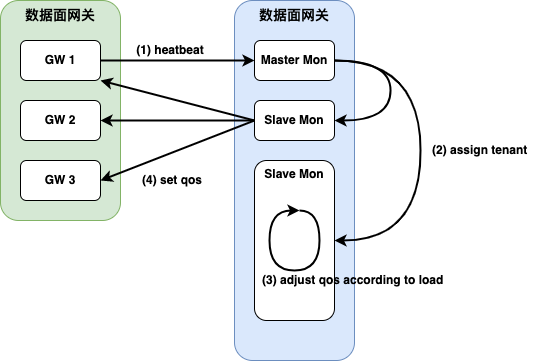

The diagram above was exported from draw.io. Its source (the exported page's mxGraphModel, read from the mxfile embedded in the PNG):
<mxGraphModel dx="1147" dy="514" grid="1" gridSize="10" guides="1" tooltips="1" connect="1" arrows="1" fold="1" page="1" pageScale="1" pageWidth="827" pageHeight="1169" math="0" shadow="0">
  <root>
    <mxCell id="0" />
    <mxCell id="1" parent="0" />
    <mxCell id="ruGXYi2yJR43gNTnaSuj-1" value="数据面网关" style="rounded=1;whiteSpace=wrap;html=1;fillColor=#d5e8d4;strokeColor=#82b366;verticalAlign=top;fontStyle=1;fontSize=14;" vertex="1" parent="1">
      <mxGeometry x="120" y="140" width="120" height="220" as="geometry" />
    </mxCell>
    <mxCell id="ruGXYi2yJR43gNTnaSuj-2" value="&lt;b style=&quot;font-size: 8px;&quot;&gt;&lt;font style=&quot;font-size: 8px;&quot;&gt;GW 1&lt;/font&gt;&lt;/b&gt;" style="rounded=1;whiteSpace=wrap;html=1;fontSize=8;" vertex="1" parent="1">
      <mxGeometry x="140" y="180" width="80" height="40" as="geometry" />
    </mxCell>
    <mxCell id="ruGXYi2yJR43gNTnaSuj-3" value="&lt;b style=&quot;font-size: 8px;&quot;&gt;&lt;font style=&quot;font-size: 8px;&quot;&gt;GW 2&lt;/font&gt;&lt;/b&gt;" style="rounded=1;whiteSpace=wrap;html=1;fontSize=8;" vertex="1" parent="1">
      <mxGeometry x="140" y="240" width="80" height="40" as="geometry" />
    </mxCell>
    <mxCell id="ruGXYi2yJR43gNTnaSuj-4" value="&lt;b style=&quot;font-size: 8px;&quot;&gt;&lt;font style=&quot;font-size: 8px;&quot;&gt;GW 3&lt;/font&gt;&lt;/b&gt;" style="rounded=1;whiteSpace=wrap;html=1;fontSize=8;" vertex="1" parent="1">
      <mxGeometry x="140" y="300" width="80" height="40" as="geometry" />
    </mxCell>
    <mxCell id="ruGXYi2yJR43gNTnaSuj-5" value="数据面网关" style="rounded=1;whiteSpace=wrap;html=1;fillColor=#dae8fc;strokeColor=#6c8ebf;verticalAlign=top;fontStyle=1;fontSize=14;" vertex="1" parent="1">
      <mxGeometry x="354" y="140" width="120" height="360" as="geometry" />
    </mxCell>
    <mxCell id="ruGXYi2yJR43gNTnaSuj-6" style="edgeStyle=orthogonalEdgeStyle;rounded=0;orthogonalLoop=1;jettySize=auto;html=1;exitX=1;exitY=0.5;exitDx=0;exitDy=0;entryX=1;entryY=0.5;entryDx=0;entryDy=0;curved=1;strokeWidth=2;" edge="1" parent="1" source="ruGXYi2yJR43gNTnaSuj-8" target="ruGXYi2yJR43gNTnaSuj-12">
      <mxGeometry relative="1" as="geometry">
        <Array as="points">
          <mxPoint x="510" y="200" />
          <mxPoint x="510" y="260" />
        </Array>
      </mxGeometry>
    </mxCell>
    <mxCell id="ruGXYi2yJR43gNTnaSuj-7" style="edgeStyle=orthogonalEdgeStyle;rounded=0;orthogonalLoop=1;jettySize=auto;html=1;exitX=1;exitY=0.5;exitDx=0;exitDy=0;entryX=1;entryY=0.5;entryDx=0;entryDy=0;strokeWidth=2;curved=1;" edge="1" parent="1" source="ruGXYi2yJR43gNTnaSuj-8" target="ruGXYi2yJR43gNTnaSuj-13">
      <mxGeometry relative="1" as="geometry">
        <Array as="points">
          <mxPoint x="540" y="200" />
          <mxPoint x="540" y="380" />
        </Array>
      </mxGeometry>
    </mxCell>
    <mxCell id="ruGXYi2yJR43gNTnaSuj-8" value="&lt;b&gt;Master Mon&lt;/b&gt;" style="rounded=1;whiteSpace=wrap;html=1;fontSize=8;" vertex="1" parent="1">
      <mxGeometry x="374" y="180" width="80" height="40" as="geometry" />
    </mxCell>
    <mxCell id="ruGXYi2yJR43gNTnaSuj-9" style="rounded=0;orthogonalLoop=1;jettySize=auto;html=1;exitX=0;exitY=0.5;exitDx=0;exitDy=0;entryX=1;entryY=1;entryDx=0;entryDy=0;strokeWidth=2;" edge="1" parent="1" source="ruGXYi2yJR43gNTnaSuj-12" target="ruGXYi2yJR43gNTnaSuj-2">
      <mxGeometry relative="1" as="geometry" />
    </mxCell>
    <mxCell id="ruGXYi2yJR43gNTnaSuj-10" style="edgeStyle=orthogonalEdgeStyle;rounded=0;orthogonalLoop=1;jettySize=auto;html=1;exitX=0;exitY=0.5;exitDx=0;exitDy=0;entryX=1;entryY=0.5;entryDx=0;entryDy=0;strokeWidth=2;" edge="1" parent="1" source="ruGXYi2yJR43gNTnaSuj-12" target="ruGXYi2yJR43gNTnaSuj-3">
      <mxGeometry relative="1" as="geometry" />
    </mxCell>
    <mxCell id="ruGXYi2yJR43gNTnaSuj-11" style="rounded=0;orthogonalLoop=1;jettySize=auto;html=1;exitX=0;exitY=0.5;exitDx=0;exitDy=0;entryX=1;entryY=0.5;entryDx=0;entryDy=0;strokeWidth=2;" edge="1" parent="1" source="ruGXYi2yJR43gNTnaSuj-12" target="ruGXYi2yJR43gNTnaSuj-4">
      <mxGeometry relative="1" as="geometry" />
    </mxCell>
    <mxCell id="ruGXYi2yJR43gNTnaSuj-12" value="&lt;b style=&quot;font-size: 8px;&quot;&gt;&lt;font style=&quot;font-size: 8px;&quot;&gt;Slave Mon&lt;/font&gt;&lt;/b&gt;" style="rounded=1;whiteSpace=wrap;html=1;fontSize=8;" vertex="1" parent="1">
      <mxGeometry x="374" y="240" width="80" height="40" as="geometry" />
    </mxCell>
    <mxCell id="ruGXYi2yJR43gNTnaSuj-13" value="&lt;b style=&quot;border-color: var(--border-color);&quot;&gt;Slave Mon&lt;/b&gt;" style="rounded=1;whiteSpace=wrap;html=1;fontSize=8;verticalAlign=top;" vertex="1" parent="1">
      <mxGeometry x="374" y="300" width="80" height="160" as="geometry" />
    </mxCell>
    <mxCell id="ruGXYi2yJR43gNTnaSuj-14" style="edgeStyle=orthogonalEdgeStyle;rounded=0;orthogonalLoop=1;jettySize=auto;html=1;exitX=1;exitY=0.5;exitDx=0;exitDy=0;entryX=0;entryY=0.5;entryDx=0;entryDy=0;strokeWidth=2;" edge="1" parent="1" source="ruGXYi2yJR43gNTnaSuj-2" target="ruGXYi2yJR43gNTnaSuj-8">
      <mxGeometry relative="1" as="geometry" />
    </mxCell>
    <mxCell id="ruGXYi2yJR43gNTnaSuj-15" value="&lt;b&gt;(1) heatbeat&lt;/b&gt;" style="text;html=1;strokeColor=none;fillColor=none;align=center;verticalAlign=middle;whiteSpace=wrap;rounded=0;" vertex="1" parent="1">
      <mxGeometry x="250" y="180" width="80" height="20" as="geometry" />
    </mxCell>
    <mxCell id="ruGXYi2yJR43gNTnaSuj-16" value="&lt;b&gt;(2) assign tenant&lt;/b&gt;" style="text;html=1;strokeColor=none;fillColor=none;align=left;verticalAlign=middle;whiteSpace=wrap;rounded=0;" vertex="1" parent="1">
      <mxGeometry x="550" y="280" width="110" height="20" as="geometry" />
    </mxCell>
    <mxCell id="ruGXYi2yJR43gNTnaSuj-17" value="&lt;b&gt;(3) adjust qos according to load&lt;/b&gt;" style="text;html=1;strokeColor=none;fillColor=none;align=left;verticalAlign=middle;whiteSpace=wrap;rounded=0;" vertex="1" parent="1">
      <mxGeometry x="380" y="410" width="210" height="20" as="geometry" />
    </mxCell>
    <mxCell id="ruGXYi2yJR43gNTnaSuj-24" value="" style="endArrow=classic;html=1;rounded=0;strokeWidth=2;edgeStyle=orthogonalEdgeStyle;curved=1;" edge="1" parent="1">
      <mxGeometry width="50" height="50" relative="1" as="geometry">
        <mxPoint x="418.97" y="349.97" as="sourcePoint" />
        <mxPoint x="418.97" y="349.97" as="targetPoint" />
        <Array as="points">
          <mxPoint x="438.97" y="349.97" />
          <mxPoint x="438.97" y="409.97" />
          <mxPoint x="388.97" y="409.97" />
          <mxPoint x="388.97" y="349.97" />
        </Array>
      </mxGeometry>
    </mxCell>
    <mxCell id="4ZhE3P7Wcr7ce1xcFpWb-1" value="&lt;b&gt;(4) set qos&lt;/b&gt;" style="text;html=1;strokeColor=none;fillColor=none;align=left;verticalAlign=middle;whiteSpace=wrap;rounded=0;" vertex="1" parent="1">
      <mxGeometry x="260" y="310" width="80" height="20" as="geometry" />
    </mxCell>
  </root>
</mxGraphModel>